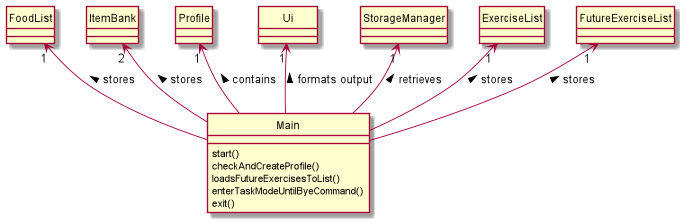

The diagram above was rendered by PlantUML. Its source (embedded in the PNG):
@startuml
'https://plantuml.com/class-diagram
hide circle
class Main
class FoodList
class ItemBank
class Profile
class  "        Ui        "  as Ui
class StorageManager



ExerciseList "1" <-- Main :stores <
FutureExerciseList "1" <-- Main: stores <
FoodList "1" <-- Main : stores <
ItemBank "2" <-- Main :stores  <
Profile "1" <-- Main: contains <
Ui "1" <-- Main : formats output <
StorageManager "1" <-- Main : retrieves <

class Main {
start()
checkAndCreateProfile()
loadsFutureExercisesToList()
enterTaskModeUntilByeCommand()
exit()
}

class FoodList {
'internalItems:ArrayList<Food>
}


class ExerciseList{
'internalItems:ArrayList<Exercise>
}
class FutureExerciseList{
'internalItems:ArrayList<Exercise>
}

class Profile{
'name:Name
'height:Height
'weight:Weight
'gender:Gender
'age:Age
'calorieGoal:CalorieGoal
'activityFactor:ActivityFactor
}

class ItemBank{
'internalItems:ArrayList<Item>
}

class StorageManager {
'profileStorage:ProfileStorage
'exerciseListStorage:ExerciseListStorage
'foodListStorage:FoodListStorage
'futureExerciseListStorage:FutureExerciseListStorage
'foodBankStorage:FoodBankStorage
'exerciseBankStorage:ExerciseBankStorage
}


@enduml